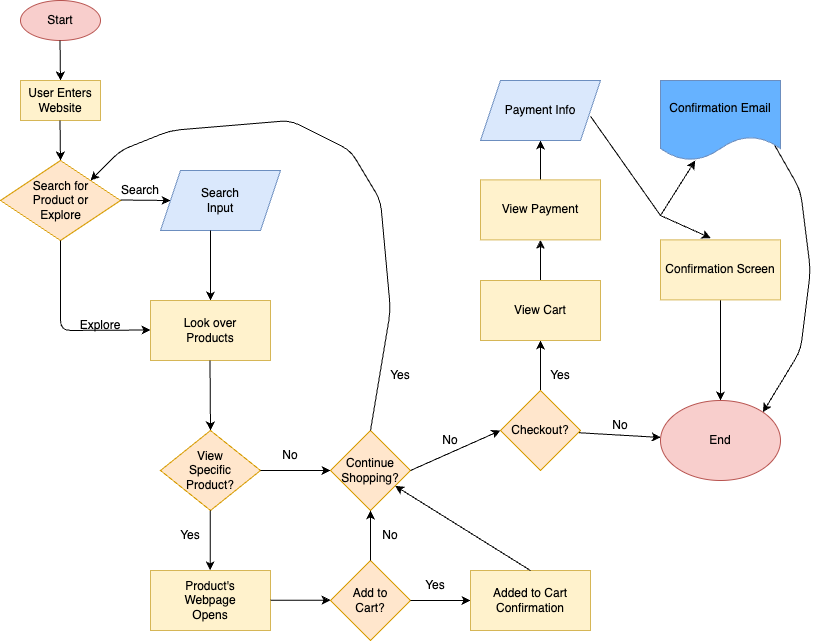

The diagram above was exported from draw.io. Its source (the exported page's mxGraphModel, read from the mxfile embedded in the PNG):
<mxGraphModel dx="1355" dy="1258" grid="1" gridSize="10" guides="1" tooltips="1" connect="1" arrows="1" fold="1" page="1" pageScale="1" pageWidth="850" pageHeight="1100" math="0" shadow="0">
  <root>
    <mxCell id="0" />
    <mxCell id="1" parent="0" />
    <mxCell id="2" value="" style="ellipse;whiteSpace=wrap;html=1;fillColor=#f8cecc;strokeColor=#b85450;" vertex="1" parent="1">
      <mxGeometry x="40" y="40" width="80" height="40" as="geometry" />
    </mxCell>
    <mxCell id="3" value="Start" style="text;strokeColor=none;align=center;fillColor=none;html=1;verticalAlign=middle;whiteSpace=wrap;rounded=0;" vertex="1" parent="1">
      <mxGeometry x="50" y="45" width="60" height="30" as="geometry" />
    </mxCell>
    <mxCell id="4" value="" style="endArrow=classic;html=1;" edge="1" parent="1">
      <mxGeometry width="50" height="50" relative="1" as="geometry">
        <mxPoint x="79.5" y="80" as="sourcePoint" />
        <mxPoint x="80" y="120" as="targetPoint" />
      </mxGeometry>
    </mxCell>
    <mxCell id="5" value="" style="rounded=0;whiteSpace=wrap;html=1;fillColor=#fff2cc;strokeColor=#d6b656;" vertex="1" parent="1">
      <mxGeometry x="40" y="120" width="80" height="40" as="geometry" />
    </mxCell>
    <mxCell id="6" value="User Enters Website" style="text;strokeColor=none;align=center;fillColor=none;html=1;verticalAlign=middle;whiteSpace=wrap;rounded=0;" vertex="1" parent="1">
      <mxGeometry x="45" y="125" width="70" height="30" as="geometry" />
    </mxCell>
    <mxCell id="7" value="" style="endArrow=classic;html=1;" edge="1" parent="1">
      <mxGeometry width="50" height="50" relative="1" as="geometry">
        <mxPoint x="79.5" y="160" as="sourcePoint" />
        <mxPoint x="80" y="200" as="targetPoint" />
      </mxGeometry>
    </mxCell>
    <mxCell id="8" value="" style="rhombus;whiteSpace=wrap;html=1;fillColor=#ffe6cc;strokeColor=#d79b00;" vertex="1" parent="1">
      <mxGeometry x="20" y="200" width="120" height="80" as="geometry" />
    </mxCell>
    <mxCell id="9" value="Search for Product or Explore" style="text;strokeColor=none;align=center;fillColor=none;html=1;verticalAlign=middle;whiteSpace=wrap;rounded=0;" vertex="1" parent="1">
      <mxGeometry x="47.5" y="230.63" width="65" height="18.75" as="geometry" />
    </mxCell>
    <mxCell id="11" value="" style="endArrow=classic;html=1;" edge="1" parent="1">
      <mxGeometry width="50" height="50" relative="1" as="geometry">
        <mxPoint x="140" y="239.5" as="sourcePoint" />
        <mxPoint x="190" y="240" as="targetPoint" />
      </mxGeometry>
    </mxCell>
    <mxCell id="12" value="" style="shape=parallelogram;perimeter=parallelogramPerimeter;whiteSpace=wrap;html=1;fixedSize=1;fillColor=#dae8fc;strokeColor=#6c8ebf;" vertex="1" parent="1">
      <mxGeometry x="180" y="210.01" width="120" height="60" as="geometry" />
    </mxCell>
    <mxCell id="13" value="Search" style="text;strokeColor=none;align=center;fillColor=none;html=1;verticalAlign=middle;whiteSpace=wrap;rounded=0;" vertex="1" parent="1">
      <mxGeometry x="130" y="219.38" width="60" height="20.62" as="geometry" />
    </mxCell>
    <mxCell id="14" value="Search Input" style="text;strokeColor=none;align=center;fillColor=none;html=1;verticalAlign=middle;whiteSpace=wrap;rounded=0;" vertex="1" parent="1">
      <mxGeometry x="210" y="225.01" width="60" height="30" as="geometry" />
    </mxCell>
    <mxCell id="15" value="" style="endArrow=classic;html=1;" edge="1" parent="1">
      <mxGeometry width="50" height="50" relative="1" as="geometry">
        <mxPoint x="230" y="270.01" as="sourcePoint" />
        <mxPoint x="230" y="340.01" as="targetPoint" />
      </mxGeometry>
    </mxCell>
    <mxCell id="16" value="" style="rounded=0;whiteSpace=wrap;html=1;fillColor=#fff2cc;strokeColor=#d6b656;" vertex="1" parent="1">
      <mxGeometry x="170" y="340" width="120" height="60" as="geometry" />
    </mxCell>
    <mxCell id="17" value="Look over Products" style="text;strokeColor=none;align=center;fillColor=none;html=1;verticalAlign=middle;whiteSpace=wrap;rounded=0;" vertex="1" parent="1">
      <mxGeometry x="200" y="355" width="60" height="30" as="geometry" />
    </mxCell>
    <mxCell id="18" value="" style="endArrow=classic;html=1;exitX=0.5;exitY=1;exitDx=0;exitDy=0;" edge="1" parent="1" source="8">
      <mxGeometry width="50" height="50" relative="1" as="geometry">
        <mxPoint y="370" as="sourcePoint" />
        <mxPoint x="170" y="369.5" as="targetPoint" />
        <Array as="points">
          <mxPoint x="80" y="370" />
        </Array>
      </mxGeometry>
    </mxCell>
    <mxCell id="19" value="Explore" style="text;strokeColor=none;align=center;fillColor=none;html=1;verticalAlign=middle;whiteSpace=wrap;rounded=0;" vertex="1" parent="1">
      <mxGeometry x="90" y="350" width="60" height="30" as="geometry" />
    </mxCell>
    <mxCell id="20" value="" style="endArrow=classic;html=1;" edge="1" parent="1">
      <mxGeometry width="50" height="50" relative="1" as="geometry">
        <mxPoint x="229.5" y="400" as="sourcePoint" />
        <mxPoint x="230" y="470" as="targetPoint" />
      </mxGeometry>
    </mxCell>
    <mxCell id="21" value="" style="rhombus;whiteSpace=wrap;html=1;fillColor=#ffe6cc;strokeColor=#d79b00;" vertex="1" parent="1">
      <mxGeometry x="180" y="470" width="100" height="80" as="geometry" />
    </mxCell>
    <mxCell id="22" value="View Specific Product?" style="text;strokeColor=none;align=center;fillColor=none;html=1;verticalAlign=middle;whiteSpace=wrap;rounded=0;" vertex="1" parent="1">
      <mxGeometry x="200" y="495" width="60" height="30" as="geometry" />
    </mxCell>
    <mxCell id="23" value="" style="endArrow=classic;html=1;" edge="1" parent="1">
      <mxGeometry width="50" height="50" relative="1" as="geometry">
        <mxPoint x="229.66" y="550" as="sourcePoint" />
        <mxPoint x="229.66" y="610" as="targetPoint" />
      </mxGeometry>
    </mxCell>
    <mxCell id="24" value="Yes" style="text;strokeColor=none;align=center;fillColor=none;html=1;verticalAlign=middle;whiteSpace=wrap;rounded=0;" vertex="1" parent="1">
      <mxGeometry x="180" y="560" width="60" height="30" as="geometry" />
    </mxCell>
    <mxCell id="25" value="" style="rounded=0;whiteSpace=wrap;html=1;fillColor=#fff2cc;strokeColor=#d6b656;" vertex="1" parent="1">
      <mxGeometry x="170" y="610" width="120" height="60" as="geometry" />
    </mxCell>
    <mxCell id="26" value="Product's Webpage Opens" style="text;strokeColor=none;align=center;fillColor=none;html=1;verticalAlign=middle;whiteSpace=wrap;rounded=0;" vertex="1" parent="1">
      <mxGeometry x="200" y="625" width="60" height="30" as="geometry" />
    </mxCell>
    <mxCell id="27" value="" style="endArrow=classic;html=1;" edge="1" parent="1">
      <mxGeometry width="50" height="50" relative="1" as="geometry">
        <mxPoint x="290" y="639.63" as="sourcePoint" />
        <mxPoint x="350" y="639.63" as="targetPoint" />
      </mxGeometry>
    </mxCell>
    <mxCell id="29" value="" style="rhombus;whiteSpace=wrap;html=1;fillColor=#ffe6cc;strokeColor=#d79b00;" vertex="1" parent="1">
      <mxGeometry x="350" y="600" width="80" height="80" as="geometry" />
    </mxCell>
    <mxCell id="31" value="Add to Cart?" style="text;strokeColor=none;align=center;fillColor=none;html=1;verticalAlign=middle;whiteSpace=wrap;rounded=0;" vertex="1" parent="1">
      <mxGeometry x="360" y="625" width="60" height="30" as="geometry" />
    </mxCell>
    <mxCell id="32" value="" style="endArrow=classic;html=1;entryX=0;entryY=0.5;entryDx=0;entryDy=0;" edge="1" parent="1" target="33">
      <mxGeometry width="50" height="50" relative="1" as="geometry">
        <mxPoint x="280" y="510" as="sourcePoint" />
        <mxPoint x="340" y="510" as="targetPoint" />
      </mxGeometry>
    </mxCell>
    <mxCell id="33" value="" style="rhombus;whiteSpace=wrap;html=1;fillColor=#ffe6cc;strokeColor=#d79b00;" vertex="1" parent="1">
      <mxGeometry x="350" y="470" width="80" height="80" as="geometry" />
    </mxCell>
    <mxCell id="35" value="Continue Shopping?" style="text;strokeColor=none;align=center;fillColor=none;html=1;verticalAlign=middle;whiteSpace=wrap;rounded=0;" vertex="1" parent="1">
      <mxGeometry x="360" y="495" width="60" height="30" as="geometry" />
    </mxCell>
    <mxCell id="36" value="No" style="text;strokeColor=none;align=center;fillColor=none;html=1;verticalAlign=middle;whiteSpace=wrap;rounded=0;" vertex="1" parent="1">
      <mxGeometry x="280" y="480" width="60" height="30" as="geometry" />
    </mxCell>
    <mxCell id="37" value="" style="endArrow=classic;html=1;entryX=0.5;entryY=1;entryDx=0;entryDy=0;" edge="1" parent="1" target="33">
      <mxGeometry width="50" height="50" relative="1" as="geometry">
        <mxPoint x="390" y="600" as="sourcePoint" />
        <mxPoint x="440" y="550" as="targetPoint" />
      </mxGeometry>
    </mxCell>
    <mxCell id="39" value="" style="endArrow=classic;html=1;" edge="1" parent="1">
      <mxGeometry width="50" height="50" relative="1" as="geometry">
        <mxPoint x="430" y="640" as="sourcePoint" />
        <mxPoint x="490" y="640" as="targetPoint" />
      </mxGeometry>
    </mxCell>
    <mxCell id="40" value="Added to Cart Confirmation" style="rounded=0;whiteSpace=wrap;html=1;fillColor=#fff2cc;strokeColor=#d6b656;" vertex="1" parent="1">
      <mxGeometry x="490" y="610" width="120" height="60" as="geometry" />
    </mxCell>
    <mxCell id="41" value="Yes" style="text;strokeColor=none;align=center;fillColor=none;html=1;verticalAlign=middle;whiteSpace=wrap;rounded=0;" vertex="1" parent="1">
      <mxGeometry x="420" y="610" width="70" height="30" as="geometry" />
    </mxCell>
    <mxCell id="43" value="No" style="text;strokeColor=none;align=center;fillColor=none;html=1;verticalAlign=middle;whiteSpace=wrap;rounded=0;" vertex="1" parent="1">
      <mxGeometry x="380" y="560" width="60" height="30" as="geometry" />
    </mxCell>
    <mxCell id="44" value="" style="endArrow=classic;html=1;" edge="1" parent="1" target="33">
      <mxGeometry width="50" height="50" relative="1" as="geometry">
        <mxPoint x="550" y="610" as="sourcePoint" />
        <mxPoint x="440" y="550" as="targetPoint" />
      </mxGeometry>
    </mxCell>
    <mxCell id="45" value="" style="endArrow=classic;html=1;entryX=1;entryY=0;entryDx=0;entryDy=0;" edge="1" parent="1" target="8">
      <mxGeometry width="50" height="50" relative="1" as="geometry">
        <mxPoint x="390" y="470" as="sourcePoint" />
        <mxPoint x="440" y="420" as="targetPoint" />
        <Array as="points">
          <mxPoint x="410" y="350" />
          <mxPoint x="400" y="240" />
          <mxPoint x="370" y="190" />
          <mxPoint x="310" y="160" />
          <mxPoint x="190" y="170" />
          <mxPoint x="140" y="190" />
        </Array>
      </mxGeometry>
    </mxCell>
    <mxCell id="46" value="Yes" style="text;strokeColor=none;align=center;fillColor=none;html=1;verticalAlign=middle;whiteSpace=wrap;rounded=0;" vertex="1" parent="1">
      <mxGeometry x="390" y="400" width="60" height="30" as="geometry" />
    </mxCell>
    <mxCell id="47" value="" style="endArrow=classic;html=1;" edge="1" parent="1">
      <mxGeometry width="50" height="50" relative="1" as="geometry">
        <mxPoint x="430" y="510" as="sourcePoint" />
        <mxPoint x="520" y="470" as="targetPoint" />
      </mxGeometry>
    </mxCell>
    <mxCell id="51" style="edgeStyle=none;html=1;exitX=0.5;exitY=0;exitDx=0;exitDy=0;" edge="1" parent="1" source="48" target="50">
      <mxGeometry relative="1" as="geometry" />
    </mxCell>
    <mxCell id="65" value="" style="edgeStyle=none;html=1;" edge="1" parent="1" source="48" target="64">
      <mxGeometry relative="1" as="geometry" />
    </mxCell>
    <mxCell id="48" value="Checkout?" style="rhombus;whiteSpace=wrap;html=1;fillColor=#ffe6cc;strokeColor=#d79b00;" vertex="1" parent="1">
      <mxGeometry x="520" y="430" width="80" height="80" as="geometry" />
    </mxCell>
    <mxCell id="49" value="No" style="text;strokeColor=none;align=center;fillColor=none;html=1;verticalAlign=middle;whiteSpace=wrap;rounded=0;" vertex="1" parent="1">
      <mxGeometry x="440" y="465" width="60" height="30" as="geometry" />
    </mxCell>
    <mxCell id="53" style="edgeStyle=none;html=1;exitX=0.5;exitY=0;exitDx=0;exitDy=0;entryX=0.5;entryY=1;entryDx=0;entryDy=0;" edge="1" parent="1" source="50" target="52">
      <mxGeometry relative="1" as="geometry" />
    </mxCell>
    <mxCell id="50" value="View Cart" style="rounded=0;whiteSpace=wrap;html=1;fillColor=#fff2cc;strokeColor=#d6b656;" vertex="1" parent="1">
      <mxGeometry x="500" y="320" width="120" height="60" as="geometry" />
    </mxCell>
    <mxCell id="55" value="" style="edgeStyle=none;html=1;" edge="1" parent="1" source="52" target="54">
      <mxGeometry relative="1" as="geometry" />
    </mxCell>
    <mxCell id="52" value="View Payment" style="rounded=0;whiteSpace=wrap;html=1;fillColor=#fff2cc;strokeColor=#d6b656;" vertex="1" parent="1">
      <mxGeometry x="500" y="219.38" width="120" height="60" as="geometry" />
    </mxCell>
    <mxCell id="54" value="Payment Info" style="shape=parallelogram;perimeter=parallelogramPerimeter;whiteSpace=wrap;html=1;fixedSize=1;fillColor=#dae8fc;strokeColor=#6c8ebf;" vertex="1" parent="1">
      <mxGeometry x="500" y="120" width="120" height="60" as="geometry" />
    </mxCell>
    <mxCell id="57" value="" style="endArrow=none;html=1;exitX=0.918;exitY=0.6;exitDx=0;exitDy=0;exitPerimeter=0;" edge="1" parent="1" source="54">
      <mxGeometry width="50" height="50" relative="1" as="geometry">
        <mxPoint x="620" y="255.01" as="sourcePoint" />
        <mxPoint x="680" y="255" as="targetPoint" />
      </mxGeometry>
    </mxCell>
    <mxCell id="58" value="" style="endArrow=classic;html=1;" edge="1" parent="1" target="59">
      <mxGeometry width="50" height="50" relative="1" as="geometry">
        <mxPoint x="680" y="255.01" as="sourcePoint" />
        <mxPoint x="730" y="205.01" as="targetPoint" />
      </mxGeometry>
    </mxCell>
    <mxCell id="68" style="edgeStyle=none;html=1;entryX=1;entryY=0;entryDx=0;entryDy=0;exitX=0.915;exitY=0.714;exitDx=0;exitDy=0;exitPerimeter=0;" edge="1" parent="1" source="59" target="64">
      <mxGeometry relative="1" as="geometry">
        <Array as="points">
          <mxPoint x="820" y="230" />
          <mxPoint x="830" y="310" />
          <mxPoint x="820" y="390" />
        </Array>
      </mxGeometry>
    </mxCell>
    <mxCell id="59" value="Confirmation Email" style="shape=document;whiteSpace=wrap;html=1;boundedLbl=1;fillColor=#66B2FF;strokeColor=#6c8ebf;" vertex="1" parent="1">
      <mxGeometry x="680" y="120" width="120" height="80" as="geometry" />
    </mxCell>
    <mxCell id="66" value="" style="edgeStyle=none;html=1;" edge="1" parent="1" source="60" target="64">
      <mxGeometry relative="1" as="geometry" />
    </mxCell>
    <mxCell id="60" value="Confirmation Screen" style="rounded=0;whiteSpace=wrap;html=1;fillColor=#fff2cc;strokeColor=#d6b656;" vertex="1" parent="1">
      <mxGeometry x="680" y="279.38" width="120" height="60" as="geometry" />
    </mxCell>
    <mxCell id="61" value="" style="endArrow=classic;html=1;entryX=0.419;entryY=-0.03;entryDx=0;entryDy=0;entryPerimeter=0;" edge="1" parent="1" target="60">
      <mxGeometry width="50" height="50" relative="1" as="geometry">
        <mxPoint x="680" y="255.01" as="sourcePoint" />
        <mxPoint x="730" y="205.01" as="targetPoint" />
      </mxGeometry>
    </mxCell>
    <mxCell id="62" value="Yes" style="text;strokeColor=none;align=center;fillColor=none;html=1;verticalAlign=middle;whiteSpace=wrap;rounded=0;" vertex="1" parent="1">
      <mxGeometry x="550" y="400" width="60" height="30" as="geometry" />
    </mxCell>
    <mxCell id="64" value="End" style="ellipse;whiteSpace=wrap;html=1;fillColor=#f8cecc;strokeColor=#b85450;" vertex="1" parent="1">
      <mxGeometry x="680" y="440" width="120" height="80" as="geometry" />
    </mxCell>
    <mxCell id="67" value="No" style="text;strokeColor=none;align=center;fillColor=none;html=1;verticalAlign=middle;whiteSpace=wrap;rounded=0;" vertex="1" parent="1">
      <mxGeometry x="610" y="450" width="60" height="30" as="geometry" />
    </mxCell>
  </root>
</mxGraphModel>